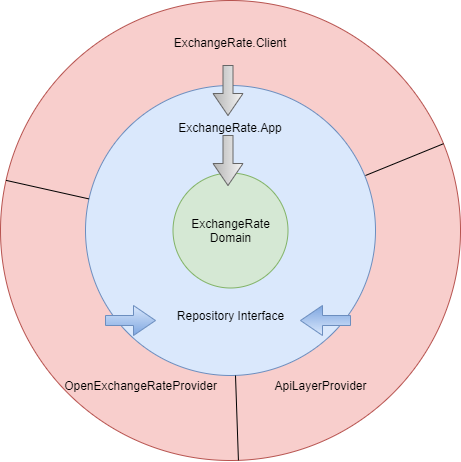

The diagram above was exported from draw.io. Its source (the exported page's mxGraphModel, read from the mxfile embedded in the PNG):
<mxGraphModel dx="1422" dy="762" grid="1" gridSize="10" guides="1" tooltips="1" connect="1" arrows="1" fold="1" page="1" pageScale="1" pageWidth="850" pageHeight="1100" math="0" shadow="0">
  <root>
    <mxCell id="0" />
    <mxCell id="1" parent="0" />
    <mxCell id="qjy9hzdFo6Tnbs6Sxf_n-1" value="ExchangeRate.Client" style="ellipse;whiteSpace=wrap;html=1;aspect=fixed;align=center;labelPosition=center;verticalLabelPosition=top;verticalAlign=bottom;spacing=-50;fillColor=#f8cecc;strokeColor=#b85450;" vertex="1" parent="1">
      <mxGeometry x="155" y="85" width="460" height="460" as="geometry" />
    </mxCell>
    <mxCell id="xaHLZE3qXEk7jY5Vvb4q-2" value="ExchangeRate.App" style="ellipse;whiteSpace=wrap;html=1;aspect=fixed;align=center;labelPosition=center;verticalLabelPosition=top;verticalAlign=bottom;spacingTop=0;spacing=-50;fillColor=#dae8fc;strokeColor=#6c8ebf;" parent="1" vertex="1">
      <mxGeometry x="240" y="170" width="290" height="290" as="geometry" />
    </mxCell>
    <mxCell id="xaHLZE3qXEk7jY5Vvb4q-1" value="ExchangeRate&lt;br&gt;Domain" style="ellipse;whiteSpace=wrap;html=1;aspect=fixed;fillColor=#d5e8d4;strokeColor=#82b366;" parent="1" vertex="1">
      <mxGeometry x="327.5" y="257.5" width="115" height="115" as="geometry" />
    </mxCell>
    <mxCell id="qjy9hzdFo6Tnbs6Sxf_n-4" value="" style="endArrow=none;html=1;rounded=0;" edge="1" parent="1" target="qjy9hzdFo6Tnbs6Sxf_n-1">
      <mxGeometry width="50" height="50" relative="1" as="geometry">
        <mxPoint x="520" y="260" as="sourcePoint" />
        <mxPoint x="570" y="210" as="targetPoint" />
      </mxGeometry>
    </mxCell>
    <mxCell id="qjy9hzdFo6Tnbs6Sxf_n-7" value="" style="endArrow=none;html=1;rounded=0;entryX=0.012;entryY=0.391;entryDx=0;entryDy=0;entryPerimeter=0;" edge="1" parent="1" source="xaHLZE3qXEk7jY5Vvb4q-2" target="qjy9hzdFo6Tnbs6Sxf_n-1">
      <mxGeometry width="50" height="50" relative="1" as="geometry">
        <mxPoint x="180" y="350" as="sourcePoint" />
        <mxPoint x="230" y="300" as="targetPoint" />
      </mxGeometry>
    </mxCell>
    <mxCell id="qjy9hzdFo6Tnbs6Sxf_n-9" value="" style="endArrow=none;html=1;rounded=0;" edge="1" parent="1" source="qjy9hzdFo6Tnbs6Sxf_n-1">
      <mxGeometry width="50" height="50" relative="1" as="geometry">
        <mxPoint x="340" y="510" as="sourcePoint" />
        <mxPoint x="390" y="460" as="targetPoint" />
      </mxGeometry>
    </mxCell>
    <mxCell id="qjy9hzdFo6Tnbs6Sxf_n-10" value="ApiLayerProvider" style="text;html=1;resizable=0;autosize=1;align=center;verticalAlign=middle;points=[];fillColor=none;strokeColor=none;rounded=0;" vertex="1" parent="1">
      <mxGeometry x="420" y="460" width="110" height="20" as="geometry" />
    </mxCell>
    <mxCell id="qjy9hzdFo6Tnbs6Sxf_n-11" value="OpenExchangeRateProvider" style="text;html=1;resizable=0;autosize=1;align=center;verticalAlign=middle;points=[];fillColor=none;strokeColor=none;rounded=0;" vertex="1" parent="1">
      <mxGeometry x="210" y="460" width="170" height="20" as="geometry" />
    </mxCell>
    <mxCell id="qjy9hzdFo6Tnbs6Sxf_n-26" value="" style="shape=singleArrow;direction=east;whiteSpace=wrap;html=1;align=center;fillColor=#dae8fc;gradientColor=#7ea6e0;strokeColor=#6c8ebf;arrowWidth=0.3333333333333333;arrowSize=0.44;" vertex="1" parent="1">
      <mxGeometry x="260" y="390" width="50" height="30" as="geometry" />
    </mxCell>
    <mxCell id="qjy9hzdFo6Tnbs6Sxf_n-27" value="Repository Interface" style="text;html=1;resizable=0;autosize=1;align=center;verticalAlign=middle;points=[];fillColor=none;strokeColor=none;rounded=0;" vertex="1" parent="1">
      <mxGeometry x="325" y="390" width="120" height="20" as="geometry" />
    </mxCell>
    <mxCell id="qjy9hzdFo6Tnbs6Sxf_n-28" value="" style="shape=singleArrow;direction=west;whiteSpace=wrap;html=1;align=center;fillColor=#dae8fc;gradientColor=#7ea6e0;strokeColor=#6c8ebf;arrowWidth=0.3333333333333333;arrowSize=0.44;" vertex="1" parent="1">
      <mxGeometry x="455" y="390" width="50" height="30" as="geometry" />
    </mxCell>
    <mxCell id="qjy9hzdFo6Tnbs6Sxf_n-29" value="" style="shape=singleArrow;direction=south;whiteSpace=wrap;html=1;align=center;fillColor=#f5f5f5;gradientColor=#b3b3b3;strokeColor=#666666;arrowWidth=0.3333333333333333;arrowSize=0.44;" vertex="1" parent="1">
      <mxGeometry x="367.5" y="220" width="30" height="50" as="geometry" />
    </mxCell>
    <mxCell id="qjy9hzdFo6Tnbs6Sxf_n-30" value="" style="shape=singleArrow;direction=south;whiteSpace=wrap;html=1;align=center;arrowWidth=0.3333333333333333;arrowSize=0.44;fillColor=#f5f5f5;gradientColor=#b3b3b3;strokeColor=#666666;" vertex="1" parent="1">
      <mxGeometry x="367.5" y="150" width="30" height="50" as="geometry" />
    </mxCell>
  </root>
</mxGraphModel>